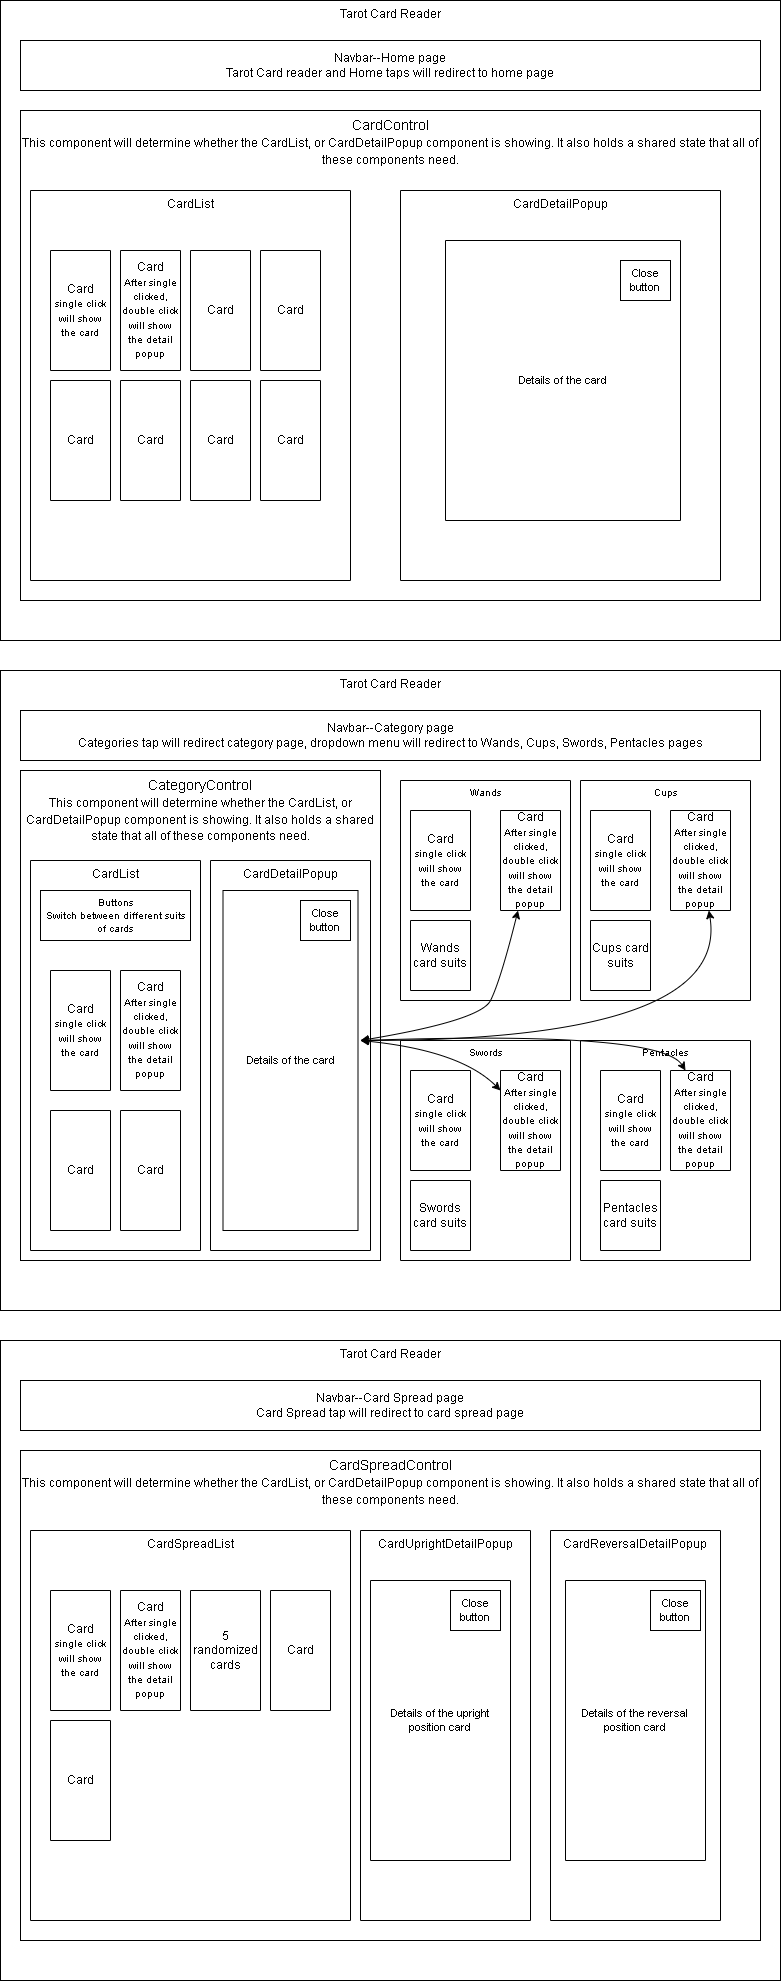

The diagram above was exported from draw.io. Its source (the exported page's mxGraphModel, read from the mxfile embedded in the PNG):
<mxGraphModel dx="1249" dy="669" grid="1" gridSize="10" guides="1" tooltips="1" connect="1" arrows="1" fold="1" page="1" pageScale="1" pageWidth="850" pageHeight="1100" math="0" shadow="0">
  <root>
    <mxCell id="0" />
    <mxCell id="1" parent="0" />
    <mxCell id="O5j6n5PWAYRksXOA2fms-1" value="Tarot Card Reader" style="rounded=0;whiteSpace=wrap;html=1;verticalAlign=top;" vertex="1" parent="1">
      <mxGeometry x="40" y="30" width="780" height="640" as="geometry" />
    </mxCell>
    <mxCell id="O5j6n5PWAYRksXOA2fms-2" value="&lt;font style=&quot;font-size: 12px&quot;&gt;Navbar--Home page&lt;br&gt;Tarot Card reader and Home taps will redirect to home page&lt;br&gt;&lt;/font&gt;" style="rounded=0;whiteSpace=wrap;html=1;" vertex="1" parent="1">
      <mxGeometry x="60" y="70" width="740" height="50" as="geometry" />
    </mxCell>
    <mxCell id="O5j6n5PWAYRksXOA2fms-3" value="CardControl&lt;br style=&quot;font-size: 13px&quot;&gt;&lt;font&gt;&lt;font style=&quot;font-size: 12px&quot;&gt;This component will determine whether the CardList, or CardDetailPopup component is showing. It also holds a shared state that all of these components need&lt;/font&gt;&lt;font style=&quot;font-size: 11px&quot;&gt;.&lt;/font&gt;&lt;/font&gt;" style="rounded=0;whiteSpace=wrap;html=1;fontSize=14;verticalAlign=top;" vertex="1" parent="1">
      <mxGeometry x="60" y="140" width="740" height="490" as="geometry" />
    </mxCell>
    <mxCell id="O5j6n5PWAYRksXOA2fms-5" value="CardList" style="rounded=0;whiteSpace=wrap;html=1;fontSize=12;direction=south;verticalAlign=top;" vertex="1" parent="1">
      <mxGeometry x="70" y="220" width="320" height="390" as="geometry" />
    </mxCell>
    <mxCell id="O5j6n5PWAYRksXOA2fms-6" value="CardDetailPopup" style="rounded=0;whiteSpace=wrap;html=1;fontSize=12;direction=south;verticalAlign=top;" vertex="1" parent="1">
      <mxGeometry x="440" y="220" width="320" height="390" as="geometry" />
    </mxCell>
    <mxCell id="O5j6n5PWAYRksXOA2fms-7" value="Card&lt;br style=&quot;font-size: 11px&quot;&gt;&lt;font size=&quot;1&quot;&gt;single click will show the card&lt;/font&gt;" style="rounded=0;whiteSpace=wrap;html=1;fontSize=12;direction=south;" vertex="1" parent="1">
      <mxGeometry x="90" y="280" width="60" height="120" as="geometry" />
    </mxCell>
    <mxCell id="O5j6n5PWAYRksXOA2fms-8" value="Card&lt;br style=&quot;font-size: 11px&quot;&gt;&lt;font size=&quot;1&quot;&gt;After single clicked, double click will show the detail popup&lt;/font&gt;" style="rounded=0;whiteSpace=wrap;html=1;fontSize=12;direction=south;" vertex="1" parent="1">
      <mxGeometry x="160" y="280" width="60" height="120" as="geometry" />
    </mxCell>
    <mxCell id="O5j6n5PWAYRksXOA2fms-9" value="Card" style="rounded=0;whiteSpace=wrap;html=1;fontSize=12;direction=south;" vertex="1" parent="1">
      <mxGeometry x="230" y="280" width="60" height="120" as="geometry" />
    </mxCell>
    <mxCell id="O5j6n5PWAYRksXOA2fms-10" value="Card" style="rounded=0;whiteSpace=wrap;html=1;fontSize=12;direction=south;" vertex="1" parent="1">
      <mxGeometry x="300" y="280" width="60" height="120" as="geometry" />
    </mxCell>
    <mxCell id="O5j6n5PWAYRksXOA2fms-15" value="Card" style="rounded=0;whiteSpace=wrap;html=1;fontSize=12;direction=south;" vertex="1" parent="1">
      <mxGeometry x="300" y="410" width="60" height="120" as="geometry" />
    </mxCell>
    <mxCell id="O5j6n5PWAYRksXOA2fms-16" value="Card" style="rounded=0;whiteSpace=wrap;html=1;fontSize=12;direction=south;" vertex="1" parent="1">
      <mxGeometry x="230" y="410" width="60" height="120" as="geometry" />
    </mxCell>
    <mxCell id="O5j6n5PWAYRksXOA2fms-17" value="Card" style="rounded=0;whiteSpace=wrap;html=1;fontSize=12;direction=south;" vertex="1" parent="1">
      <mxGeometry x="160" y="410" width="60" height="120" as="geometry" />
    </mxCell>
    <mxCell id="O5j6n5PWAYRksXOA2fms-18" value="Card" style="rounded=0;whiteSpace=wrap;html=1;fontSize=12;direction=south;" vertex="1" parent="1">
      <mxGeometry x="90" y="410" width="60" height="120" as="geometry" />
    </mxCell>
    <mxCell id="O5j6n5PWAYRksXOA2fms-19" value="Details of the card" style="rounded=0;whiteSpace=wrap;html=1;fontSize=11;direction=south;" vertex="1" parent="1">
      <mxGeometry x="485" y="270" width="235" height="280" as="geometry" />
    </mxCell>
    <mxCell id="O5j6n5PWAYRksXOA2fms-20" value="Close button" style="rounded=0;whiteSpace=wrap;html=1;fontSize=11;" vertex="1" parent="1">
      <mxGeometry x="660" y="290" width="50" height="40" as="geometry" />
    </mxCell>
    <mxCell id="O5j6n5PWAYRksXOA2fms-22" value="Tarot Card Reader" style="rounded=0;whiteSpace=wrap;html=1;verticalAlign=top;" vertex="1" parent="1">
      <mxGeometry x="40" y="700" width="780" height="640" as="geometry" />
    </mxCell>
    <mxCell id="O5j6n5PWAYRksXOA2fms-23" value="&lt;font style=&quot;font-size: 12px&quot;&gt;Navbar--Category page&lt;br&gt;Categories tap will redirect category page, dropdown menu will redirect to Wands, Cups, Swords, Pentacles pages&lt;br&gt;&lt;/font&gt;" style="rounded=0;whiteSpace=wrap;html=1;" vertex="1" parent="1">
      <mxGeometry x="60" y="740" width="740" height="50" as="geometry" />
    </mxCell>
    <mxCell id="O5j6n5PWAYRksXOA2fms-24" value="CategoryControl&lt;br style=&quot;font-size: 13px&quot;&gt;&lt;font&gt;&lt;font style=&quot;font-size: 12px&quot;&gt;This component will determine whether the CardList, or CardDetailPopup component is showing. It also holds a shared state that all of these components need&lt;/font&gt;&lt;font style=&quot;font-size: 11px&quot;&gt;.&lt;/font&gt;&lt;/font&gt;" style="rounded=0;whiteSpace=wrap;html=1;fontSize=14;verticalAlign=top;" vertex="1" parent="1">
      <mxGeometry x="60" y="800" width="360" height="490" as="geometry" />
    </mxCell>
    <mxCell id="O5j6n5PWAYRksXOA2fms-25" value="CardList" style="rounded=0;whiteSpace=wrap;html=1;fontSize=12;direction=south;verticalAlign=top;" vertex="1" parent="1">
      <mxGeometry x="70" y="890" width="170" height="390" as="geometry" />
    </mxCell>
    <mxCell id="O5j6n5PWAYRksXOA2fms-26" value="CardDetailPopup" style="rounded=0;whiteSpace=wrap;html=1;fontSize=12;direction=south;verticalAlign=top;" vertex="1" parent="1">
      <mxGeometry x="250" y="890" width="160" height="390" as="geometry" />
    </mxCell>
    <mxCell id="O5j6n5PWAYRksXOA2fms-27" value="Card&lt;br style=&quot;font-size: 11px&quot;&gt;&lt;font size=&quot;1&quot;&gt;single click will show the card&lt;/font&gt;" style="rounded=0;whiteSpace=wrap;html=1;fontSize=12;direction=south;" vertex="1" parent="1">
      <mxGeometry x="90" y="1000" width="60" height="120" as="geometry" />
    </mxCell>
    <mxCell id="O5j6n5PWAYRksXOA2fms-28" value="Card&lt;br style=&quot;font-size: 11px&quot;&gt;&lt;font size=&quot;1&quot;&gt;After single clicked, double click will show the detail popup&lt;/font&gt;" style="rounded=0;whiteSpace=wrap;html=1;fontSize=12;direction=south;" vertex="1" parent="1">
      <mxGeometry x="160" y="1000" width="60" height="120" as="geometry" />
    </mxCell>
    <mxCell id="O5j6n5PWAYRksXOA2fms-33" value="Card" style="rounded=0;whiteSpace=wrap;html=1;fontSize=12;direction=south;" vertex="1" parent="1">
      <mxGeometry x="160" y="1140" width="60" height="120" as="geometry" />
    </mxCell>
    <mxCell id="O5j6n5PWAYRksXOA2fms-34" value="Card" style="rounded=0;whiteSpace=wrap;html=1;fontSize=12;direction=south;" vertex="1" parent="1">
      <mxGeometry x="90" y="1140" width="60" height="120" as="geometry" />
    </mxCell>
    <mxCell id="O5j6n5PWAYRksXOA2fms-35" value="Details of the card" style="rounded=0;whiteSpace=wrap;html=1;fontSize=11;direction=south;" vertex="1" parent="1">
      <mxGeometry x="262.5" y="920" width="135" height="340" as="geometry" />
    </mxCell>
    <mxCell id="O5j6n5PWAYRksXOA2fms-36" value="Close button" style="rounded=0;whiteSpace=wrap;html=1;fontSize=11;" vertex="1" parent="1">
      <mxGeometry x="340" y="930" width="50" height="40" as="geometry" />
    </mxCell>
    <mxCell id="O5j6n5PWAYRksXOA2fms-37" value="&lt;font style=&quot;font-size: 10px&quot;&gt;Buttons&lt;br&gt;Switch between different suits of cards&lt;br&gt;&lt;/font&gt;" style="rounded=0;whiteSpace=wrap;html=1;fontSize=11;" vertex="1" parent="1">
      <mxGeometry x="80" y="920" width="150" height="50" as="geometry" />
    </mxCell>
    <mxCell id="O5j6n5PWAYRksXOA2fms-38" value="Wands" style="rounded=0;whiteSpace=wrap;html=1;fontSize=10;direction=south;verticalAlign=top;" vertex="1" parent="1">
      <mxGeometry x="440" y="810" width="170" height="220" as="geometry" />
    </mxCell>
    <mxCell id="O5j6n5PWAYRksXOA2fms-39" value="Cups" style="rounded=0;whiteSpace=wrap;html=1;fontSize=10;direction=south;verticalAlign=top;" vertex="1" parent="1">
      <mxGeometry x="620" y="810" width="170" height="220" as="geometry" />
    </mxCell>
    <mxCell id="O5j6n5PWAYRksXOA2fms-40" value="Swords" style="rounded=0;whiteSpace=wrap;html=1;fontSize=10;direction=south;verticalAlign=top;" vertex="1" parent="1">
      <mxGeometry x="440" y="1070" width="170" height="220" as="geometry" />
    </mxCell>
    <mxCell id="O5j6n5PWAYRksXOA2fms-41" value="Pentacles" style="rounded=0;whiteSpace=wrap;html=1;fontSize=10;direction=south;verticalAlign=top;" vertex="1" parent="1">
      <mxGeometry x="620" y="1070" width="170" height="220" as="geometry" />
    </mxCell>
    <mxCell id="O5j6n5PWAYRksXOA2fms-42" value="Card&lt;br style=&quot;font-size: 11px&quot;&gt;&lt;font size=&quot;1&quot;&gt;single click will show the card&lt;/font&gt;" style="rounded=0;whiteSpace=wrap;html=1;fontSize=12;direction=south;" vertex="1" parent="1">
      <mxGeometry x="450" y="840" width="60" height="100" as="geometry" />
    </mxCell>
    <mxCell id="O5j6n5PWAYRksXOA2fms-43" value="Card&lt;br style=&quot;font-size: 11px&quot;&gt;&lt;font size=&quot;1&quot;&gt;After single clicked, double click will show the detail popup&lt;/font&gt;" style="rounded=0;whiteSpace=wrap;html=1;fontSize=12;direction=south;" vertex="1" parent="1">
      <mxGeometry x="540" y="840" width="60" height="100" as="geometry" />
    </mxCell>
    <mxCell id="O5j6n5PWAYRksXOA2fms-44" value="Wands card suits" style="rounded=0;whiteSpace=wrap;html=1;fontSize=12;direction=south;" vertex="1" parent="1">
      <mxGeometry x="450" y="950" width="60" height="70" as="geometry" />
    </mxCell>
    <mxCell id="O5j6n5PWAYRksXOA2fms-46" value="Card&lt;br style=&quot;font-size: 11px&quot;&gt;&lt;font size=&quot;1&quot;&gt;single click will show the card&lt;/font&gt;" style="rounded=0;whiteSpace=wrap;html=1;fontSize=12;direction=south;" vertex="1" parent="1">
      <mxGeometry x="630" y="840" width="60" height="100" as="geometry" />
    </mxCell>
    <mxCell id="O5j6n5PWAYRksXOA2fms-47" value="Card&lt;br style=&quot;font-size: 11px&quot;&gt;&lt;font size=&quot;1&quot;&gt;After single clicked, double click will show the detail popup&lt;/font&gt;" style="rounded=0;whiteSpace=wrap;html=1;fontSize=12;direction=south;" vertex="1" parent="1">
      <mxGeometry x="710" y="840" width="60" height="100" as="geometry" />
    </mxCell>
    <mxCell id="O5j6n5PWAYRksXOA2fms-48" value="Cups card suits" style="rounded=0;whiteSpace=wrap;html=1;fontSize=12;direction=south;" vertex="1" parent="1">
      <mxGeometry x="630" y="950" width="60" height="70" as="geometry" />
    </mxCell>
    <mxCell id="O5j6n5PWAYRksXOA2fms-53" value="" style="endArrow=classic;startArrow=classic;html=1;rounded=0;fontSize=10;curved=1;" edge="1" parent="1" target="O5j6n5PWAYRksXOA2fms-47">
      <mxGeometry width="50" height="50" relative="1" as="geometry">
        <mxPoint x="400" y="1070" as="sourcePoint" />
        <mxPoint x="450" y="1020" as="targetPoint" />
        <Array as="points">
          <mxPoint x="770" y="1070" />
        </Array>
      </mxGeometry>
    </mxCell>
    <mxCell id="O5j6n5PWAYRksXOA2fms-54" value="" style="endArrow=classic;startArrow=classic;html=1;rounded=0;fontSize=10;curved=1;" edge="1" parent="1" target="O5j6n5PWAYRksXOA2fms-43">
      <mxGeometry width="50" height="50" relative="1" as="geometry">
        <mxPoint x="400" y="1070" as="sourcePoint" />
        <mxPoint x="450" y="1020" as="targetPoint" />
        <Array as="points">
          <mxPoint x="520" y="1050" />
          <mxPoint x="540" y="1010" />
        </Array>
      </mxGeometry>
    </mxCell>
    <mxCell id="O5j6n5PWAYRksXOA2fms-55" value="Card&lt;br style=&quot;font-size: 11px&quot;&gt;&lt;font size=&quot;1&quot;&gt;single click will show the card&lt;/font&gt;" style="rounded=0;whiteSpace=wrap;html=1;fontSize=12;direction=south;" vertex="1" parent="1">
      <mxGeometry x="450" y="1100" width="60" height="100" as="geometry" />
    </mxCell>
    <mxCell id="O5j6n5PWAYRksXOA2fms-56" value="Card&lt;br style=&quot;font-size: 11px&quot;&gt;&lt;font size=&quot;1&quot;&gt;After single clicked, double click will show the detail popup&lt;/font&gt;" style="rounded=0;whiteSpace=wrap;html=1;fontSize=12;direction=south;" vertex="1" parent="1">
      <mxGeometry x="540" y="1100" width="60" height="100" as="geometry" />
    </mxCell>
    <mxCell id="O5j6n5PWAYRksXOA2fms-57" value="Swords card suits" style="rounded=0;whiteSpace=wrap;html=1;fontSize=12;direction=south;" vertex="1" parent="1">
      <mxGeometry x="450" y="1210" width="60" height="70" as="geometry" />
    </mxCell>
    <mxCell id="O5j6n5PWAYRksXOA2fms-58" value="Card&lt;br style=&quot;font-size: 11px&quot;&gt;&lt;font size=&quot;1&quot;&gt;single click will show the card&lt;/font&gt;" style="rounded=0;whiteSpace=wrap;html=1;fontSize=12;direction=south;" vertex="1" parent="1">
      <mxGeometry x="640" y="1100" width="60" height="100" as="geometry" />
    </mxCell>
    <mxCell id="O5j6n5PWAYRksXOA2fms-60" value="Card&lt;br style=&quot;font-size: 11px&quot;&gt;&lt;font size=&quot;1&quot;&gt;After single clicked, double click will show the detail popup&lt;/font&gt;" style="rounded=0;whiteSpace=wrap;html=1;fontSize=12;direction=south;" vertex="1" parent="1">
      <mxGeometry x="710" y="1100" width="60" height="100" as="geometry" />
    </mxCell>
    <mxCell id="O5j6n5PWAYRksXOA2fms-61" value="Pentacles card suits" style="rounded=0;whiteSpace=wrap;html=1;fontSize=12;direction=south;" vertex="1" parent="1">
      <mxGeometry x="640" y="1210" width="60" height="70" as="geometry" />
    </mxCell>
    <mxCell id="O5j6n5PWAYRksXOA2fms-62" value="" style="endArrow=classic;startArrow=classic;html=1;rounded=0;fontSize=10;curved=1;" edge="1" parent="1" target="O5j6n5PWAYRksXOA2fms-56">
      <mxGeometry width="50" height="50" relative="1" as="geometry">
        <mxPoint x="400" y="1070" as="sourcePoint" />
        <mxPoint x="450" y="1020" as="targetPoint" />
        <Array as="points">
          <mxPoint x="500" y="1080" />
        </Array>
      </mxGeometry>
    </mxCell>
    <mxCell id="O5j6n5PWAYRksXOA2fms-63" value="" style="endArrow=classic;startArrow=classic;html=1;rounded=0;fontSize=10;curved=1;entryX=0;entryY=0.75;entryDx=0;entryDy=0;" edge="1" parent="1" target="O5j6n5PWAYRksXOA2fms-60">
      <mxGeometry width="50" height="50" relative="1" as="geometry">
        <mxPoint x="400" y="1070" as="sourcePoint" />
        <mxPoint x="450" y="1020" as="targetPoint" />
        <Array as="points">
          <mxPoint x="700" y="1060" />
        </Array>
      </mxGeometry>
    </mxCell>
    <mxCell id="O5j6n5PWAYRksXOA2fms-64" value="Tarot Card Reader" style="rounded=0;whiteSpace=wrap;html=1;verticalAlign=top;" vertex="1" parent="1">
      <mxGeometry x="40" y="1370" width="780" height="640" as="geometry" />
    </mxCell>
    <mxCell id="O5j6n5PWAYRksXOA2fms-65" value="&lt;font style=&quot;font-size: 12px&quot;&gt;Navbar--Card Spread page&lt;br&gt;Card Spread tap will redirect to card spread page&lt;br&gt;&lt;/font&gt;" style="rounded=0;whiteSpace=wrap;html=1;" vertex="1" parent="1">
      <mxGeometry x="60" y="1410" width="740" height="50" as="geometry" />
    </mxCell>
    <mxCell id="O5j6n5PWAYRksXOA2fms-66" value="CardSpreadControl&lt;br style=&quot;font-size: 13px&quot;&gt;&lt;font&gt;&lt;font style=&quot;font-size: 12px&quot;&gt;This component will determine whether the CardList, or CardDetailPopup component is showing. It also holds a shared state that all of these components need&lt;/font&gt;&lt;font style=&quot;font-size: 11px&quot;&gt;.&lt;/font&gt;&lt;/font&gt;" style="rounded=0;whiteSpace=wrap;html=1;fontSize=14;verticalAlign=top;" vertex="1" parent="1">
      <mxGeometry x="60" y="1480" width="740" height="490" as="geometry" />
    </mxCell>
    <mxCell id="O5j6n5PWAYRksXOA2fms-67" value="CardSpreadList" style="rounded=0;whiteSpace=wrap;html=1;fontSize=12;direction=south;verticalAlign=top;" vertex="1" parent="1">
      <mxGeometry x="70" y="1560" width="320" height="390" as="geometry" />
    </mxCell>
    <mxCell id="O5j6n5PWAYRksXOA2fms-68" value="CardUprightDetailPopup" style="rounded=0;whiteSpace=wrap;html=1;fontSize=12;direction=south;verticalAlign=top;" vertex="1" parent="1">
      <mxGeometry x="400" y="1560" width="170" height="390" as="geometry" />
    </mxCell>
    <mxCell id="O5j6n5PWAYRksXOA2fms-69" value="Card&lt;br style=&quot;font-size: 11px&quot;&gt;&lt;font size=&quot;1&quot;&gt;single click will show the card&lt;/font&gt;" style="rounded=0;whiteSpace=wrap;html=1;fontSize=12;direction=south;" vertex="1" parent="1">
      <mxGeometry x="90" y="1620" width="60" height="120" as="geometry" />
    </mxCell>
    <mxCell id="O5j6n5PWAYRksXOA2fms-70" value="Card&lt;br style=&quot;font-size: 11px&quot;&gt;&lt;font size=&quot;1&quot;&gt;After single clicked, double click will show the detail popup&lt;/font&gt;" style="rounded=0;whiteSpace=wrap;html=1;fontSize=12;direction=south;" vertex="1" parent="1">
      <mxGeometry x="160" y="1620" width="60" height="120" as="geometry" />
    </mxCell>
    <mxCell id="O5j6n5PWAYRksXOA2fms-71" value="5 randomized cards" style="rounded=0;whiteSpace=wrap;html=1;fontSize=12;direction=south;" vertex="1" parent="1">
      <mxGeometry x="230" y="1620" width="70" height="120" as="geometry" />
    </mxCell>
    <mxCell id="O5j6n5PWAYRksXOA2fms-72" value="Card" style="rounded=0;whiteSpace=wrap;html=1;fontSize=12;direction=south;" vertex="1" parent="1">
      <mxGeometry x="310" y="1620" width="60" height="120" as="geometry" />
    </mxCell>
    <mxCell id="O5j6n5PWAYRksXOA2fms-76" value="Card" style="rounded=0;whiteSpace=wrap;html=1;fontSize=12;direction=south;" vertex="1" parent="1">
      <mxGeometry x="90" y="1750" width="60" height="120" as="geometry" />
    </mxCell>
    <mxCell id="O5j6n5PWAYRksXOA2fms-77" value="Details of the upright position card" style="rounded=0;whiteSpace=wrap;html=1;fontSize=11;direction=south;" vertex="1" parent="1">
      <mxGeometry x="410" y="1610" width="140" height="280" as="geometry" />
    </mxCell>
    <mxCell id="O5j6n5PWAYRksXOA2fms-78" value="Close button" style="rounded=0;whiteSpace=wrap;html=1;fontSize=11;" vertex="1" parent="1">
      <mxGeometry x="490" y="1620" width="50" height="40" as="geometry" />
    </mxCell>
    <mxCell id="O5j6n5PWAYRksXOA2fms-112" value="CardReversalDetailPopup" style="rounded=0;whiteSpace=wrap;html=1;fontSize=12;direction=south;verticalAlign=top;" vertex="1" parent="1">
      <mxGeometry x="590" y="1560" width="170" height="390" as="geometry" />
    </mxCell>
    <mxCell id="O5j6n5PWAYRksXOA2fms-113" value="Details of the reversal position card" style="rounded=0;whiteSpace=wrap;html=1;fontSize=11;direction=south;" vertex="1" parent="1">
      <mxGeometry x="605" y="1610" width="140" height="280" as="geometry" />
    </mxCell>
    <mxCell id="O5j6n5PWAYRksXOA2fms-114" value="Close button" style="rounded=0;whiteSpace=wrap;html=1;fontSize=11;" vertex="1" parent="1">
      <mxGeometry x="690" y="1620" width="50" height="40" as="geometry" />
    </mxCell>
  </root>
</mxGraphModel>